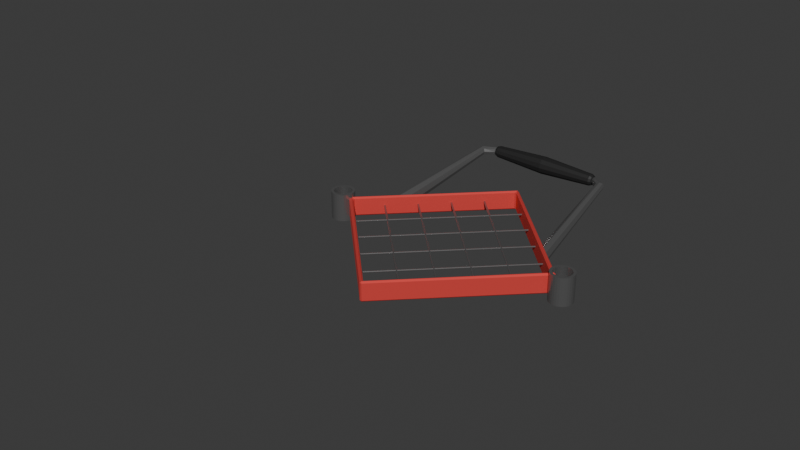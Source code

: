 # Source: potato_cutter_top.blend  (saved by Blender 4.1.24; exported with 4.5.12 LTS)
import bpy
from mathutils import Matrix  # noqa: F401  (used for matrix-valued properties, if any)

bpy.ops.wm.read_factory_settings(use_empty=True)
scene = bpy.context.scene
scene.name = 'Scene'

# ---- collections
col_collection = bpy.data.collections.new('Collection'); scene.collection.children.link(col_collection)

# ---- materials (node trees are filled in below, after node groups)
mat_metal = bpy.data.materials.new('metal')
mat_metal.use_transparent_shadow = False
mat_red_plastic = bpy.data.materials.new('red plastic')
mat_red_plastic.use_transparent_shadow = False
mat_black_plastic = bpy.data.materials.new('black plastic')
mat_black_plastic.use_transparent_shadow = False

# ---- material node trees
mat_metal.use_nodes = True; mat_metal.node_tree.nodes.clear()
_N = mat_metal.node_tree.nodes; _L = mat_metal.node_tree.links
n0 = _N.new('ShaderNodeBsdfPrincipled'); n0.name = 'Principled BSDF'; n0.location = (10, 300)
n0.inputs[0].default_value = (0.3023, 0.3023, 0.3023, 1.0)
n0.inputs[1].default_value = 0.7636
n0.inputs[2].default_value = 0.2364
n1 = _N.new('ShaderNodeOutputMaterial'); n1.name = 'Material Output'; n1.location = (300, 300)
_L.new(n0.outputs[0], n1.inputs[0])
n1.is_active_output = True
mat_red_plastic.use_nodes = True; mat_red_plastic.node_tree.nodes.clear()
_N = mat_red_plastic.node_tree.nodes; _L = mat_red_plastic.node_tree.links
n0 = _N.new('ShaderNodeBsdfPrincipled'); n0.name = 'Principled BSDF'; n0.location = (10, 300)
n0.inputs[0].default_value = (0.8003, 0.08083, 0.07067, 1.0)
n0.inputs[1].default_value = 0.5591
n0.inputs[2].default_value = 0.8364
n1 = _N.new('ShaderNodeOutputMaterial'); n1.name = 'Material Output'; n1.location = (300, 300)
_L.new(n0.outputs[0], n1.inputs[0])
n1.is_active_output = True
mat_black_plastic.use_nodes = True; mat_black_plastic.node_tree.nodes.clear()
_N = mat_black_plastic.node_tree.nodes; _L = mat_black_plastic.node_tree.links
n0 = _N.new('ShaderNodeBsdfPrincipled'); n0.name = 'Principled BSDF'; n0.location = (10, 300)
n0.inputs[0].default_value = (0.02562, 0.02562, 0.02562, 1.0)
n0.inputs[1].default_value = 0.3682
n0.inputs[2].default_value = 0.6091
n1 = _N.new('ShaderNodeOutputMaterial'); n1.name = 'Material Output'; n1.location = (300, 300)
_L.new(n0.outputs[0], n1.inputs[0])
n1.is_active_output = True

# ---- world
world_world = bpy.data.worlds.new('World'); scene.world = world_world
world_world.use_nodes = True; world_world.node_tree.nodes.clear()
_N = world_world.node_tree.nodes; _L = world_world.node_tree.links
n0 = _N.new('ShaderNodeOutputWorld'); n0.name = 'World Output'; n0.location = (300, 300)
n1 = _N.new('ShaderNodeBackground'); n1.name = 'Background'; n1.location = (10, 300)
n1.inputs[0].default_value = (0.05088, 0.05088, 0.05088, 1.0)
_L.new(n1.outputs[0], n0.inputs[0])
n0.is_active_output = True
world_world.color = (0.05088, 0.05088, 0.05088)
world_world.use_sun_shadow = False
world_world.sun_shadow_jitter_overblur = 0.0

# ---- meshes
me_cube_018 = bpy.data.meshes.new('Cube.018')
me_cube_018.from_pydata([(0.05755, 0.03162, -0.0001041), (0.06354, 0.02566, -0.00602), (0.0593, 0.02988, -0.004287), (0.06354, 0.02566, 0.00602), (0.05755, 0.03162, 0.0001041), (0.0593, 0.02988, 0.004287), (0.04373, 0.1223, 0.01278), (0.04367, 0.1195, 0.0156), (0.04369, 0.1203, 0.0136), (0.04367, 0.1195, 0.0157), (0.04373, 0.1223, 0.01852), (0.04369, 0.1203, 0.01769), (0.06352, 0.02568, -0.00602), (0.0694, 0.01982, -0.0001041), (0.06768, 0.02154, -0.004287), (0.0694, 0.01982, 0.0001041), (0.06352, 0.02568, 0.00602), (0.06768, 0.02154, 0.004287), (0.04378, 0.1252, 0.0156), (0.04373, 0.1224, 0.01278), (0.04376, 0.1244, 0.0136), (0.04373, 0.1224, 0.01852), (0.04378, 0.1252, 0.0157), (0.04376, 0.1244, 0.01769), (0.05254, 0.1153, 0.01259), (0.05049, 0.1141, 0.01358), (0.04964, 0.1136, 0.01596), (0.05254, 0.1153, 0.01945), (0.05049, 0.1141, 0.01847), (0.04964, 0.1136, 0.01608), (0.05262, 0.1154, 0.01259), (0.05466, 0.1167, 0.01358), (0.0555, 0.1172, 0.01596), (0.05262, 0.1154, 0.01945), (0.05466, 0.1167, 0.01847), (0.0555, 0.1172, 0.01608)], [], [(12, 14, 13, 15, 17, 16, 3, 5, 4, 0, 2, 1), (32, 35, 15, 13), (33, 27, 3, 16), (26, 29, 9, 7), (6, 8, 7, 9, 11, 10, 21, 23, 22, 18, 20, 19), (24, 1, 2, 25), (25, 2, 0, 26), (27, 10, 11, 28), (28, 11, 9, 29), (30, 19, 20, 31), (31, 20, 18, 32), (33, 16, 17, 34), (34, 17, 15, 35), (24, 30, 12, 1), (6, 19, 30, 24), (23, 34, 35, 22), (21, 33, 34, 23), (14, 31, 32, 13), (12, 30, 31, 14), (5, 28, 29, 4), (3, 27, 28, 5), (8, 25, 26, 7), (6, 24, 25, 8), (0, 4, 29, 26), (21, 10, 27, 33), (18, 22, 35, 32)])
_uv = me_cube_018.uv_layers.new(name='UVMap')
_uv.uv.foreach_set('vector', [0.375, 0.874, 0.411, 0.7863, 0.4978, 0.75, 0.5022, 0.75, 0.589, 0.7863, 0.625, 0.874, 0.625, 0.8737, 0.589, 0.963, 0.5022, 1.0, 0.4978, 1.0, 0.411, 0.963, 0.375, 0.8737, 0.49, 0.5237, 0.51, 0.5237, 0.5022, 0.75, 0.4978, 0.75, 0.7448, 0.5234, 0.7591, 0.5196, 0.7487, 0.75, 0.749, 0.75, 0.4924, 0.2284, 0.5076, 0.2284, 0.5022, 0.25, 0.4978, 0.25, 0.375, 0.3728, 0.411, 0.286, 0.4978, 0.25, 0.5022, 0.25, 0.589, 0.286, 0.625, 0.3728, 0.625, 0.3772, 0.589, 0.464, 0.5022, 0.5, 0.4978, 0.5, 0.411, 0.464, 0.375, 0.3772, 0.2409, 0.5196, 0.2513, 0.75, 0.125, 0.75, 0.128, 0.5225, 0.3829, 0.2288, 0.375, 0.0, 0.4978, 0.0, 0.4924, 0.2284, 0.7591, 0.5196, 0.7522, 0.5, 0.875, 0.5009, 0.872, 0.5225, 0.6171, 0.2288, 0.625, 0.2491, 0.5022, 0.25, 0.5076, 0.2284, 0.2552, 0.5234, 0.2522, 0.5, 0.375, 0.5002, 0.3741, 0.5156, 0.3741, 0.5156, 0.375, 0.5002, 0.4978, 0.5, 0.49, 0.5237, 0.7448, 0.5234, 0.749, 0.75, 0.625, 0.7262, 0.6259, 0.5156, 0.6259, 0.5156, 0.625, 0.7262, 0.5022, 0.75, 0.51, 0.5237, 0.2409, 0.5196, 0.2552, 0.5234, 0.251, 0.75, 0.2513, 0.75, 0.2478, 0.5, 0.2522, 0.5, 0.2552, 0.5234, 0.2409, 0.5196, 0.625, 0.5002, 0.6259, 0.5156, 0.51, 0.5237, 0.5022, 0.5, 0.7478, 0.5, 0.7448, 0.5234, 0.6259, 0.5156, 0.625, 0.5002, 0.375, 0.7262, 0.3741, 0.5156, 0.49, 0.5237, 0.4978, 0.75, 0.251, 0.75, 0.2552, 0.5234, 0.3741, 0.5156, 0.375, 0.7262, 0.625, 0.0, 0.6171, 0.2288, 0.5076, 0.2284, 0.5022, 0.0, 0.7487, 0.75, 0.7591, 0.5196, 0.872, 0.5225, 0.875, 0.75, 0.375, 0.2491, 0.3829, 0.2288, 0.4924, 0.2284, 0.4978, 0.25, 0.2478, 0.5, 0.2409, 0.5196, 0.128, 0.5225, 0.125, 0.5009, 0.4978, 0.0, 0.5022, 0.0, 0.5076, 0.2284, 0.4924, 0.2284, 0.7478, 0.5, 0.7522, 0.5, 0.7591, 0.5196, 0.7448, 0.5234, 0.4978, 0.5, 0.5022, 0.5, 0.51, 0.5237, 0.49, 0.5237])
me_cube_018.materials.append(mat_metal)
me_cube_018.update()
me_cube_004 = bpy.data.meshes.new('Cube.004')
me_cube_004.from_pydata([(-0.06085, -0.06085, -0.007573), (-0.06085, -0.06085, 0.007573), (-0.06085, 0.06085, -0.007573), (-0.06085, 0.06085, 0.007573), (0.06085, -0.06085, -0.007573), (0.06085, -0.06085, 0.007573), (0.06085, 0.06085, -0.007573), (0.06085, 0.06085, 0.007573), (-0.06363, 0.06363, -0.007573), (-0.06335, -0.06335, -0.007573), (-0.06335, -0.06335, 0.007573), (-0.06363, 0.06363, 0.007573), (0.0631, 0.0631, -0.007573), (0.0631, 0.0631, 0.007573), (0.06377, -0.06377, -0.007573), (0.06377, -0.06377, 0.007573)], [], [(9, 10, 11, 8), (8, 11, 13, 12), (12, 13, 15, 14), (14, 15, 10, 9), (5, 7, 6, 4), (1, 5, 4, 0), (2, 0, 9, 8), (1, 3, 11, 10), (6, 2, 8, 12), (3, 7, 13, 11), (4, 6, 12, 14), (7, 5, 15, 13), (0, 4, 14, 9), (5, 1, 10, 15), (7, 3, 2, 6), (3, 1, 0, 2)])
_uv = me_cube_004.uv_layers.new(name='UVMap')
_uv.uv.foreach_set('vector', [0.375, 0.0, 0.625, 0.0, 0.625, 0.25, 0.375, 0.25, 0.375, 0.25, 0.625, 0.25, 0.625, 0.5, 0.375, 0.5, 0.375, 0.5, 0.625, 0.5, 0.625, 0.75, 0.375, 0.75, 0.375, 0.75, 0.625, 0.75, 0.625, 1.0, 0.375, 1.0, 0.6485, 0.7265, 0.6485, 0.5235, 0.3515, 0.5235, 0.3515, 0.7265, 0.8515, 0.7265, 0.6485, 0.7265, 0.3515, 0.7265, 0.1485, 0.7265, 0.1485, 0.5235, 0.1485, 0.7265, 0.125, 0.75, 0.125, 0.5, 0.8515, 0.7265, 0.8515, 0.5235, 0.875, 0.5, 0.875, 0.75, 0.3515, 0.5235, 0.1485, 0.5235, 0.125, 0.5, 0.375, 0.5, 0.8515, 0.5235, 0.6485, 0.5235, 0.625, 0.5, 0.875, 0.5, 0.3515, 0.7265, 0.3515, 0.5235, 0.375, 0.5, 0.375, 0.75, 0.6485, 0.5235, 0.6485, 0.7265, 0.625, 0.75, 0.625, 0.5, 0.1485, 0.7265, 0.3515, 0.7265, 0.375, 0.75, 0.125, 0.75, 0.6485, 0.7265, 0.8515, 0.7265, 0.875, 0.75, 0.625, 0.75, 0.6485, 0.5235, 0.8515, 0.5235, 0.1485, 0.5235, 0.3515, 0.5235, 0.8515, 0.5235, 0.8515, 0.7265, 0.1485, 0.7265, 0.1485, 0.5235])
me_cube_004.materials.append(mat_red_plastic)
me_cube_004.update()
me_cylinder_017 = bpy.data.meshes.new('Cylinder.017')
me_cylinder_017.from_pydata([(3.28e-09, 0.006814, 1.296e-16), (0.003407, 0.005902, 1.296e-16), (0.005902, 0.003407, 1.296e-16), (0.006814, -2.265e-10, 1.296e-16), (0.005902, -0.003407, 1.296e-16), (0.003407, -0.005902, 1.296e-16), (3.28e-09, -0.006814, 1.296e-16), (-0.003407, -0.005902, 1.296e-16), (-0.005902, -0.003407, 1.296e-16), (-0.006814, -2.265e-10, 1.296e-16), (-0.005902, 0.003407, 1.296e-16), (-0.003407, 0.005902, 1.296e-16), (1.548e-08, 0.002415, 0.04366), (1.46e-08, 0.004545, 0.04128), (1.521e-08, 0.003817, 0.04296), (0.001208, 0.002092, 0.04366), (0.002272, 0.003936, 0.04128), (0.001908, 0.003305, 0.04296), (0.002092, 0.001208, 0.04366), (0.003936, 0.002272, 0.04128), (0.003305, 0.001908, 0.04296), (0.002415, 7.713e-09, 0.04366), (0.004545, 7.302e-09, 0.04128), (0.003817, 7.596e-09, 0.04296), (0.002092, -0.001208, 0.04366), (0.003936, -0.002272, 0.04128), (0.003305, -0.001908, 0.04296), (0.001208, -0.002092, 0.04366), (0.002272, -0.003936, 0.04128), (0.001908, -0.003305, 0.04296), (1.551e-08, -0.002415, 0.04366), (1.46e-08, -0.004545, 0.04128), (1.522e-08, -0.003816, 0.04296), (-0.001208, -0.002092, 0.04366), (-0.002272, -0.003936, 0.04128), (-0.001908, -0.003305, 0.04296), (-0.002092, -0.001208, 0.04366), (-0.003936, -0.002272, 0.04128), (-0.003305, -0.001908, 0.04296), (-0.002415, 7.713e-09, 0.04366), (-0.004545, 7.302e-09, 0.04128), (-0.003816, 7.596e-09, 0.04296), (-0.002092, 0.001208, 0.04366), (-0.003936, 0.002272, 0.04128), (-0.003305, 0.001908, 0.04296), (-0.001208, 0.002092, 0.04366), (-0.002272, 0.003936, 0.04128), (-0.001908, 0.003305, 0.04296)], [], [(11, 46, 13, 0), (2, 19, 22, 3), (3, 22, 25, 4), (4, 25, 28, 5), (5, 28, 31, 6), (6, 31, 34, 7), (7, 34, 37, 8), (8, 37, 40, 9), (9, 40, 43, 10), (10, 43, 46, 11), (0, 13, 16, 1), (1, 16, 19, 2), (16, 13, 14, 17), (17, 14, 12, 15), (19, 16, 17, 20), (20, 17, 15, 18), (22, 19, 20, 23), (23, 20, 18, 21), (25, 22, 23, 26), (26, 23, 21, 24), (28, 25, 26, 29), (29, 26, 24, 27), (31, 28, 29, 32), (32, 29, 27, 30), (34, 31, 32, 35), (35, 32, 30, 33), (37, 34, 35, 38), (38, 35, 33, 36), (40, 37, 38, 41), (41, 38, 36, 39), (43, 40, 41, 44), (44, 41, 39, 42), (46, 43, 44, 47), (47, 44, 42, 45), (13, 46, 47, 14), (14, 47, 45, 12), (15, 12, 45, 42, 39, 36, 33, 30, 27, 24, 21, 18)])
_uv = me_cylinder_017.uv_layers.new(name='UVMap')
_uv.uv.foreach_set('vector', [0.08333, 0.75, 0.08333, 0.9864, 7.451e-08, 0.9864, 7.451e-08, 0.75, 0.8333, 0.75, 0.8333, 0.9864, 0.75, 0.9864, 0.75, 0.75, 0.75, 0.75, 0.75, 0.9864, 0.6667, 0.9864, 0.6667, 0.75, 0.6667, 0.75, 0.6667, 0.9864, 0.5833, 0.9864, 0.5833, 0.75, 0.5833, 0.75, 0.5833, 0.9864, 0.5, 0.9864, 0.5, 0.75, 0.5, 0.75, 0.5, 0.9864, 0.4167, 0.9864, 0.4167, 0.75, 0.4167, 0.75, 0.4167, 0.9864, 0.3333, 0.9864, 0.3333, 0.75, 0.3333, 0.75, 0.3333, 0.9864, 0.25, 0.9864, 0.25, 0.75, 0.25, 0.75, 0.25, 0.9864, 0.1667, 0.9864, 0.1667, 0.75, 0.1667, 0.75, 0.1667, 0.9864, 0.08333, 0.9864, 0.08333, 0.75, 1.0, 0.75, 1.0, 0.9864, 0.9167, 0.9864, 0.9167, 0.75, 0.9167, 0.75, 0.9167, 0.9864, 0.8333, 0.9864, 0.8333, 0.75, 0.9167, 0.9864, 1.0, 0.9864, 0.9954, 1.0, 0.9213, 1.0, 0.3633, 0.4596, 0.2567, 0.4882, 0.25, 0.385, 0.3175, 0.3669, 0.8333, 0.9864, 0.9167, 0.9864, 0.912, 1.0, 0.838, 1.0, 0.453, 0.3749, 0.3749, 0.453, 0.3175, 0.3669, 0.3669, 0.3175, 0.75, 0.9864, 0.8333, 0.9864, 0.8287, 1.0, 0.7546, 1.0, 0.4882, 0.2567, 0.4596, 0.3633, 0.3669, 0.3175, 0.385, 0.25, 0.6667, 0.9864, 0.75, 0.9864, 0.7454, 1.0, 0.6713, 1.0, 0.4596, 0.1367, 0.4882, 0.2433, 0.385, 0.25, 0.3669, 0.1825, 0.5833, 0.9864, 0.6667, 0.9864, 0.662, 1.0, 0.588, 1.0, 0.3749, 0.04703, 0.453, 0.1251, 0.3669, 0.1825, 0.3175, 0.1331, 0.5, 0.9864, 0.5833, 0.9864, 0.5787, 1.0, 0.5046, 1.0, 0.2567, 0.01178, 0.3633, 0.04037, 0.3175, 0.1331, 0.25, 0.115, 0.4167, 0.9864, 0.5, 0.9864, 0.4954, 1.0, 0.4213, 1.0, 0.1367, 0.04037, 0.2433, 0.01178, 0.25, 0.115, 0.1825, 0.1331, 0.3333, 0.9864, 0.4167, 0.9864, 0.412, 1.0, 0.338, 1.0, 0.04703, 0.1251, 0.1251, 0.04703, 0.1825, 0.1331, 0.1331, 0.1825, 0.25, 0.9864, 0.3333, 0.9864, 0.3287, 1.0, 0.2546, 1.0, 0.01178, 0.2433, 0.04037, 0.1367, 0.1331, 0.1825, 0.115, 0.25, 0.1667, 0.9864, 0.25, 0.9864, 0.2454, 1.0, 0.1713, 1.0, 0.04037, 0.3633, 0.01178, 0.2567, 0.115, 0.25, 0.1331, 0.3175, 0.08333, 0.9864, 0.1667, 0.9864, 0.162, 1.0, 0.08795, 1.0, 0.1251, 0.453, 0.04703, 0.3749, 0.1331, 0.3175, 0.1825, 0.3669, 7.451e-08, 0.9864, 0.08333, 0.9864, 0.07871, 1.0, 0.004621, 1.0, 0.2433, 0.4882, 0.1367, 0.4596, 0.1825, 0.3669, 0.25, 0.385, 0.3175, 0.3669, 0.25, 0.385, 0.1825, 0.3669, 0.1331, 0.3175, 0.115, 0.25, 0.1331, 0.1825, 0.1825, 0.1331, 0.25, 0.115, 0.3175, 0.1331, 0.3669, 0.1825, 0.385, 0.25, 0.3669, 0.3175])
me_cylinder_017.materials.append(mat_black_plastic)
me_cylinder_017.update()
me_cylinder_010 = bpy.data.meshes.new('Cylinder.010')
me_cylinder_010.from_pydata([(0.0, 0.006848, -0.0106), (0.0, 0.006848, 0.0106), (0.001336, 0.006717, -0.0106), (0.001336, 0.006717, 0.0106), (0.002621, 0.006327, -0.0106), (0.002621, 0.006327, 0.0106), (0.003805, 0.005694, -0.0106), (0.003805, 0.005694, 0.0106), (0.004843, 0.004843, -0.0106), (0.004843, 0.004843, 0.0106), (0.005694, 0.003805, -0.0106), (0.005694, 0.003805, 0.0106), (0.006327, 0.002621, -0.0106), (0.006327, 0.002621, 0.0106), (0.006717, 0.001336, -0.0106), (0.006717, 0.001336, 0.0106), (0.006848, 0.0, -0.0106), (0.006848, 0.0, 0.0106), (0.006717, -0.001336, -0.0106), (0.006717, -0.001336, 0.0106), (0.006327, -0.002621, -0.0106), (0.006327, -0.002621, 0.0106), (0.005694, -0.003805, -0.0106), (0.005694, -0.003805, 0.0106), (0.004843, -0.004843, -0.0106), (0.004843, -0.004843, 0.0106), (0.003805, -0.005694, -0.0106), (0.003805, -0.005694, 0.0106), (0.002621, -0.006327, -0.0106), (0.002621, -0.006327, 0.0106), (0.001336, -0.006717, -0.0106), (0.001336, -0.006717, 0.0106), (0.0, -0.006848, -0.0106), (0.0, -0.006848, 0.0106), (-0.001336, -0.006717, -0.0106), (-0.001336, -0.006717, 0.0106), (-0.002621, -0.006327, -0.0106), (-0.002621, -0.006327, 0.0106), (-0.003805, -0.005694, -0.0106), (-0.003805, -0.005694, 0.0106), (-0.004843, -0.004843, -0.0106), (-0.004843, -0.004843, 0.0106), (-0.005694, -0.003805, -0.0106), (-0.005694, -0.003805, 0.0106), (-0.006327, -0.002621, -0.0106), (-0.006327, -0.002621, 0.0106), (-0.006717, -0.001336, -0.0106), (-0.006717, -0.001336, 0.0106), (-0.006848, 0.0, -0.0106), (-0.006848, 0.0, 0.0106), (-0.006717, 0.001336, -0.0106), (-0.006717, 0.001336, 0.0106), (-0.006327, 0.002621, -0.0106), (-0.006327, 0.002621, 0.0106), (-0.005694, 0.003805, -0.0106), (-0.005694, 0.003805, 0.0106), (-0.004843, 0.004843, -0.0106), (-0.004843, 0.004843, 0.0106), (-0.003805, 0.005694, -0.0106), (-0.003805, 0.005694, 0.0106), (-0.002621, 0.006327, -0.0106), (-0.002621, 0.006327, 0.0106), (-0.001336, 0.006717, -0.0106), (-0.001336, 0.006717, 0.0106), (0.0, 0.008867, -0.0106), (0.00173, 0.008697, -0.0106), (0.00173, 0.008697, 0.0106), (0.0, 0.008867, 0.0106), (0.003393, 0.008192, -0.0106), (0.003393, 0.008192, 0.0106), (0.004926, 0.007373, -0.0106), (0.004926, 0.007373, 0.0106), (0.00627, 0.00627, -0.0106), (0.00627, 0.00627, 0.0106), (0.007373, 0.004926, -0.0106), (0.007373, 0.004926, 0.0106), (0.008192, 0.003393, -0.0106), (0.008192, 0.003393, 0.0106), (0.008697, 0.00173, -0.0106), (0.008697, 0.00173, 0.0106), (0.008867, 0.0, -0.0106), (0.008867, 0.0, 0.0106), (0.008697, -0.00173, -0.0106), (0.008697, -0.00173, 0.0106), (0.008192, -0.003393, -0.0106), (0.008192, -0.003393, 0.0106), (0.007373, -0.004926, -0.0106), (0.007373, -0.004926, 0.0106), (0.00627, -0.00627, -0.0106), (0.00627, -0.00627, 0.0106), (0.004926, -0.007373, -0.0106), (0.004926, -0.007373, 0.0106), (0.003393, -0.008192, -0.0106), (0.003393, -0.008192, 0.0106), (0.00173, -0.008697, -0.0106), (0.00173, -0.008697, 0.0106), (0.0, -0.008867, -0.0106), (0.0, -0.008867, 0.0106), (-0.00173, -0.008697, -0.0106), (-0.00173, -0.008697, 0.0106), (-0.003393, -0.008192, -0.0106), (-0.003393, -0.008192, 0.0106), (-0.004926, -0.007373, -0.0106), (-0.004926, -0.007373, 0.0106), (-0.00627, -0.00627, -0.0106), (-0.00627, -0.00627, 0.0106), (-0.007373, -0.004926, -0.0106), (-0.007373, -0.004926, 0.0106), (-0.008192, -0.003393, -0.0106), (-0.008192, -0.003393, 0.0106), (-0.008697, -0.00173, -0.0106), (-0.008697, -0.00173, 0.0106), (-0.008867, 0.0, -0.0106), (-0.008867, 0.0, 0.0106), (-0.008697, 0.00173, -0.0106), (-0.008697, 0.00173, 0.0106), (-0.008192, 0.003393, -0.0106), (-0.008192, 0.003393, 0.0106), (-0.007373, 0.004926, -0.0106), (-0.007373, 0.004926, 0.0106), (-0.00627, 0.00627, -0.0106), (-0.00627, 0.00627, 0.0106), (-0.004926, 0.007373, -0.0106), (-0.004926, 0.007373, 0.0106), (-0.003393, 0.008192, -0.0106), (-0.003393, 0.008192, 0.0106), (-0.00173, 0.008697, -0.0106), (-0.00173, 0.008697, 0.0106)], [], [(64, 67, 66, 65), (65, 66, 69, 68), (68, 69, 71, 70), (70, 71, 73, 72), (72, 73, 75, 74), (74, 75, 77, 76), (76, 77, 79, 78), (78, 79, 81, 80), (80, 81, 83, 82), (82, 83, 85, 84), (84, 85, 87, 86), (86, 87, 89, 88), (88, 89, 91, 90), (90, 91, 93, 92), (92, 93, 95, 94), (94, 95, 97, 96), (96, 97, 99, 98), (98, 99, 101, 100), (100, 101, 103, 102), (102, 103, 105, 104), (104, 105, 107, 106), (106, 107, 109, 108), (108, 109, 111, 110), (110, 111, 113, 112), (112, 113, 115, 114), (114, 115, 117, 116), (116, 117, 119, 118), (118, 119, 121, 120), (120, 121, 123, 122), (122, 123, 125, 124), (63, 61, 60, 62), (124, 125, 127, 126), (126, 127, 67, 64), (1, 63, 62, 0), (2, 0, 64, 65), (1, 3, 66, 67), (4, 2, 65, 68), (3, 5, 69, 66), (6, 4, 68, 70), (5, 7, 71, 69), (8, 6, 70, 72), (7, 9, 73, 71), (10, 8, 72, 74), (9, 11, 75, 73), (12, 10, 74, 76), (11, 13, 77, 75), (14, 12, 76, 78), (13, 15, 79, 77), (16, 14, 78, 80), (15, 17, 81, 79), (18, 16, 80, 82), (17, 19, 83, 81), (20, 18, 82, 84), (19, 21, 85, 83), (22, 20, 84, 86), (21, 23, 87, 85), (24, 22, 86, 88), (23, 25, 89, 87), (26, 24, 88, 90), (25, 27, 91, 89), (28, 26, 90, 92), (27, 29, 93, 91), (30, 28, 92, 94), (29, 31, 95, 93), (32, 30, 94, 96), (31, 33, 97, 95), (34, 32, 96, 98), (33, 35, 99, 97), (36, 34, 98, 100), (35, 37, 101, 99), (38, 36, 100, 102), (37, 39, 103, 101), (40, 38, 102, 104), (39, 41, 105, 103), (42, 40, 104, 106), (41, 43, 107, 105), (44, 42, 106, 108), (43, 45, 109, 107), (46, 44, 108, 110), (45, 47, 111, 109), (48, 46, 110, 112), (47, 49, 113, 111), (50, 48, 112, 114), (49, 51, 115, 113), (52, 50, 114, 116), (51, 53, 117, 115), (54, 52, 116, 118), (53, 55, 119, 117), (56, 54, 118, 120), (55, 57, 121, 119), (58, 56, 120, 122), (57, 59, 123, 121), (60, 58, 122, 124), (59, 61, 125, 123), (62, 60, 124, 126), (61, 63, 127, 125), (0, 62, 126, 64), (63, 1, 67, 127), (61, 59, 58, 60), (59, 57, 56, 58), (57, 55, 54, 56), (55, 53, 52, 54), (53, 51, 50, 52), (51, 49, 48, 50), (49, 47, 46, 48), (47, 45, 44, 46), (45, 43, 42, 44), (43, 41, 40, 42), (41, 39, 38, 40), (39, 37, 36, 38), (37, 35, 34, 36), (35, 33, 32, 34), (33, 31, 30, 32), (31, 29, 28, 30), (29, 27, 26, 28), (27, 25, 24, 26), (25, 23, 22, 24), (23, 21, 20, 22), (21, 19, 18, 20), (19, 17, 16, 18), (17, 15, 14, 16), (15, 13, 12, 14), (13, 11, 10, 12), (11, 9, 8, 10), (9, 7, 6, 8), (7, 5, 4, 6), (5, 3, 2, 4), (3, 1, 0, 2)])
_uv = me_cylinder_010.uv_layers.new(name='UVMap')
_uv.uv.foreach_set('vector', [1.0, 0.5, 1.0, 1.0, 0.9688, 1.0, 0.9688, 0.5, 0.9688, 0.5, 0.9688, 1.0, 0.9375, 1.0, 0.9375, 0.5, 0.9375, 0.5, 0.9375, 1.0, 0.9062, 1.0, 0.9062, 0.5, 0.9062, 0.5, 0.9062, 1.0, 0.875, 1.0, 0.875, 0.5, 0.875, 0.5, 0.875, 1.0, 0.8438, 1.0, 0.8438, 0.5, 0.8438, 0.5, 0.8438, 1.0, 0.8125, 1.0, 0.8125, 0.5, 0.8125, 0.5, 0.8125, 1.0, 0.7812, 1.0, 0.7812, 0.5, 0.7812, 0.5, 0.7812, 1.0, 0.75, 1.0, 0.75, 0.5, 0.75, 0.5, 0.75, 1.0, 0.7188, 1.0, 0.7188, 0.5, 0.7188, 0.5, 0.7188, 1.0, 0.6875, 1.0, 0.6875, 0.5, 0.6875, 0.5, 0.6875, 1.0, 0.6562, 1.0, 0.6562, 0.5, 0.6562, 0.5, 0.6562, 1.0, 0.625, 1.0, 0.625, 0.5, 0.625, 0.5, 0.625, 1.0, 0.5938, 1.0, 0.5938, 0.5, 0.5938, 0.5, 0.5938, 1.0, 0.5625, 1.0, 0.5625, 0.5, 0.5625, 0.5, 0.5625, 1.0, 0.5312, 1.0, 0.5312, 0.5, 0.5312, 0.5, 0.5312, 1.0, 0.5, 1.0, 0.5, 0.5, 0.5, 0.5, 0.5, 1.0, 0.4688, 1.0, 0.4688, 0.5, 0.4688, 0.5, 0.4688, 1.0, 0.4375, 1.0, 0.4375, 0.5, 0.4375, 0.5, 0.4375, 1.0, 0.4062, 1.0, 0.4062, 0.5, 0.4062, 0.5, 0.4062, 1.0, 0.375, 1.0, 0.375, 0.5, 0.375, 0.5, 0.375, 1.0, 0.3438, 1.0, 0.3438, 0.5, 0.3438, 0.5, 0.3438, 1.0, 0.3125, 1.0, 0.3125, 0.5, 0.3125, 0.5, 0.3125, 1.0, 0.2812, 1.0, 0.2812, 0.5, 0.2812, 0.5, 0.2812, 1.0, 0.25, 1.0, 0.25, 0.5, 0.25, 0.5, 0.25, 1.0, 0.2188, 1.0, 0.2188, 0.5, 0.2188, 0.5, 0.2188, 1.0, 0.1875, 1.0, 0.1875, 0.5, 0.1875, 0.5, 0.1875, 1.0, 0.1562, 1.0, 0.1562, 0.5, 0.1562, 0.5, 0.1562, 1.0, 0.125, 1.0, 0.125, 0.5, 0.125, 0.5, 0.125, 1.0, 0.09375, 1.0, 0.09375, 0.5, 0.09375, 0.5, 0.09375, 1.0, 0.0625, 1.0, 0.0625, 0.5, 0.2138, 0.4318, 0.1791, 0.4213, 0.6791, 0.4213, 0.7138, 0.4318, 0.0625, 0.5, 0.0625, 1.0, 0.03125, 1.0, 0.03125, 0.5, 0.03125, 0.5, 0.03125, 1.0, 0.0, 1.0, 0.0, 0.5, 0.25, 0.4354, 0.2138, 0.4318, 0.7138, 0.4318, 0.75, 0.4354, 0.7862, 0.4318, 0.75, 0.4354, 0.75, 0.49, 0.7968, 0.4854, 0.25, 0.4354, 0.2862, 0.4318, 0.2968, 0.4854, 0.25, 0.49, 0.8209, 0.4213, 0.7862, 0.4318, 0.7968, 0.4854, 0.8418, 0.4717, 0.2862, 0.4318, 0.3209, 0.4213, 0.3418, 0.4717, 0.2968, 0.4854, 0.853, 0.4041, 0.8209, 0.4213, 0.8418, 0.4717, 0.8833, 0.4496, 0.3209, 0.4213, 0.353, 0.4041, 0.3833, 0.4496, 0.3418, 0.4717, 0.8811, 0.3811, 0.853, 0.4041, 0.8833, 0.4496, 0.9197, 0.4197, 0.353, 0.4041, 0.3811, 0.3811, 0.4197, 0.4197, 0.3833, 0.4496, 0.9041, 0.353, 0.8811, 0.3811, 0.9197, 0.4197, 0.9496, 0.3833, 0.3811, 0.3811, 0.4041, 0.353, 0.4496, 0.3833, 0.4197, 0.4197, 0.9212, 0.3209, 0.9041, 0.353, 0.9496, 0.3833, 0.9717, 0.3418, 0.4041, 0.353, 0.4213, 0.3209, 0.4717, 0.3418, 0.4496, 0.3833, 0.9318, 0.2862, 0.9212, 0.3209, 0.9717, 0.3418, 0.9854, 0.2968, 0.4213, 0.3209, 0.4318, 0.2862, 0.4854, 0.2968, 0.4717, 0.3418, 0.9354, 0.25, 0.9318, 0.2862, 0.9854, 0.2968, 0.99, 0.25, 0.4318, 0.2862, 0.4354, 0.25, 0.49, 0.25, 0.4854, 0.2968, 0.9318, 0.2138, 0.9354, 0.25, 0.99, 0.25, 0.9854, 0.2032, 0.4354, 0.25, 0.4318, 0.2138, 0.4854, 0.2032, 0.49, 0.25, 0.9213, 0.1791, 0.9318, 0.2138, 0.9854, 0.2032, 0.9717, 0.1582, 0.4318, 0.2138, 0.4213, 0.1791, 0.4717, 0.1582, 0.4854, 0.2032, 0.9041, 0.147, 0.9213, 0.1791, 0.9717, 0.1582, 0.9496, 0.1167, 0.4213, 0.1791, 0.4041, 0.147, 0.4496, 0.1167, 0.4717, 0.1582, 0.8811, 0.1189, 0.9041, 0.147, 0.9496, 0.1167, 0.9197, 0.08029, 0.4041, 0.147, 0.3811, 0.1189, 0.4197, 0.08029, 0.4496, 0.1167, 0.853, 0.09588, 0.8811, 0.1189, 0.9197, 0.08029, 0.8833, 0.05045, 0.3811, 0.1189, 0.353, 0.09588, 0.3833, 0.05045, 0.4197, 0.08029, 0.8209, 0.07875, 0.853, 0.09588, 0.8833, 0.05045, 0.8418, 0.02827, 0.353, 0.09588, 0.3209, 0.07875, 0.3418, 0.02827, 0.3833, 0.05045, 0.7862, 0.0682, 0.8209, 0.07875, 0.8418, 0.02827, 0.7968, 0.01461, 0.3209, 0.07875, 0.2862, 0.0682, 0.2968, 0.01461, 0.3418, 0.02827, 0.75, 0.06464, 0.7862, 0.0682, 0.7968, 0.01461, 0.75, 0.01, 0.2862, 0.0682, 0.25, 0.06464, 0.25, 0.01, 0.2968, 0.01461, 0.7138, 0.0682, 0.75, 0.06464, 0.75, 0.01, 0.7032, 0.01461, 0.25, 0.06464, 0.2138, 0.0682, 0.2032, 0.01461, 0.25, 0.01, 0.6791, 0.07875, 0.7138, 0.0682, 0.7032, 0.01461, 0.6582, 0.02827, 0.2138, 0.0682, 0.1791, 0.07875, 0.1582, 0.02827, 0.2032, 0.01461, 0.647, 0.09588, 0.6791, 0.07875, 0.6582, 0.02827, 0.6167, 0.05045, 0.1791, 0.07875, 0.147, 0.09588, 0.1167, 0.05045, 0.1582, 0.02827, 0.6189, 0.1189, 0.647, 0.09588, 0.6167, 0.05045, 0.5803, 0.08029, 0.147, 0.09588, 0.1189, 0.1189, 0.08029, 0.08029, 0.1167, 0.05045, 0.5959, 0.147, 0.6189, 0.1189, 0.5803, 0.08029, 0.5504, 0.1167, 0.1189, 0.1189, 0.09588, 0.147, 0.05045, 0.1167, 0.08029, 0.08029, 0.5787, 0.1791, 0.5959, 0.147, 0.5504, 0.1167, 0.5283, 0.1582, 0.09588, 0.147, 0.07875, 0.1791, 0.02827, 0.1582, 0.05045, 0.1167, 0.5682, 0.2138, 0.5787, 0.1791, 0.5283, 0.1582, 0.5146, 0.2032, 0.07875, 0.1791, 0.0682, 0.2138, 0.01461, 0.2032, 0.02827, 0.1582, 0.5646, 0.25, 0.5682, 0.2138, 0.5146, 0.2032, 0.51, 0.25, 0.0682, 0.2138, 0.06464, 0.25, 0.01, 0.25, 0.01461, 0.2032, 0.5682, 0.2862, 0.5646, 0.25, 0.51, 0.25, 0.5146, 0.2968, 0.06464, 0.25, 0.0682, 0.2862, 0.01461, 0.2968, 0.01, 0.25, 0.5787, 0.3209, 0.5682, 0.2862, 0.5146, 0.2968, 0.5283, 0.3418, 0.0682, 0.2862, 0.07875, 0.3209, 0.02827, 0.3418, 0.01461, 0.2968, 0.5959, 0.353, 0.5787, 0.3209, 0.5283, 0.3418, 0.5504, 0.3833, 0.07875, 0.3209, 0.09588, 0.353, 0.05045, 0.3833, 0.02827, 0.3418, 0.6189, 0.3811, 0.5959, 0.353, 0.5504, 0.3833, 0.5803, 0.4197, 0.09588, 0.353, 0.1189, 0.3811, 0.08029, 0.4197, 0.05045, 0.3833, 0.647, 0.4041, 0.6189, 0.3811, 0.5803, 0.4197, 0.6167, 0.4496, 0.1189, 0.3811, 0.147, 0.4041, 0.1167, 0.4496, 0.08029, 0.4197, 0.6791, 0.4213, 0.647, 0.4041, 0.6167, 0.4496, 0.6582, 0.4717, 0.147, 0.4041, 0.1791, 0.4213, 0.1582, 0.4717, 0.1167, 0.4496, 0.7138, 0.4318, 0.6791, 0.4213, 0.6582, 0.4717, 0.7032, 0.4854, 0.1791, 0.4213, 0.2138, 0.4318, 0.2032, 0.4854, 0.1582, 0.4717, 0.75, 0.4354, 0.7138, 0.4318, 0.7032, 0.4854, 0.75, 0.49, 0.2138, 0.4318, 0.25, 0.4354, 0.25, 0.49, 0.2032, 0.4854, 0.1791, 0.4213, 0.147, 0.4041, 0.647, 0.4041, 0.6791, 0.4213, 0.147, 0.4041, 0.1189, 0.3811, 0.6189, 0.3811, 0.647, 0.4041, 0.1189, 0.3811, 0.09588, 0.353, 0.5959, 0.353, 0.6189, 0.3811, 0.09588, 0.353, 0.07875, 0.3209, 0.5787, 0.3209, 0.5959, 0.353, 0.07875, 0.3209, 0.0682, 0.2862, 0.5682, 0.2862, 0.5787, 0.3209, 0.0682, 0.2862, 0.06464, 0.25, 0.5646, 0.25, 0.5682, 0.2862, 0.06464, 0.25, 0.0682, 0.2138, 0.5682, 0.2138, 0.5646, 0.25, 0.0682, 0.2138, 0.07875, 0.1791, 0.5787, 0.1791, 0.5682, 0.2138, 0.07875, 0.1791, 0.09588, 0.147, 0.5959, 0.147, 0.5787, 0.1791, 0.09588, 0.147, 0.1189, 0.1189, 0.6189, 0.1189, 0.5959, 0.147, 0.1189, 0.1189, 0.147, 0.09588, 0.647, 0.09588, 0.6189, 0.1189, 0.147, 0.09588, 0.1791, 0.07875, 0.6791, 0.07875, 0.647, 0.09588, 0.1791, 0.07875, 0.2138, 0.0682, 0.7138, 0.0682, 0.6791, 0.07875, 0.2138, 0.0682, 0.25, 0.06464, 0.75, 0.06464, 0.7138, 0.0682, 0.25, 0.06464, 0.2862, 0.0682, 0.7862, 0.0682, 0.75, 0.06464, 0.2862, 0.0682, 0.3209, 0.07875, 0.8209, 0.07875, 0.7862, 0.0682, 0.3209, 0.07875, 0.353, 0.09588, 0.853, 0.09588, 0.8209, 0.07875, 0.353, 0.09588, 0.3811, 0.1189, 0.8811, 0.1189, 0.853, 0.09588, 0.3811, 0.1189, 0.4041, 0.147, 0.9041, 0.147, 0.8811, 0.1189, 0.4041, 0.147, 0.4213, 0.1791, 0.9213, 0.1791, 0.9041, 0.147, 0.4213, 0.1791, 0.4318, 0.2138, 0.9318, 0.2138, 0.9213, 0.1791, 0.4318, 0.2138, 0.4354, 0.25, 0.9354, 0.25, 0.9318, 0.2138, 0.4354, 0.25, 0.4318, 0.2862, 0.9318, 0.2862, 0.9354, 0.25, 0.4318, 0.2862, 0.4213, 0.3209, 0.9212, 0.3209, 0.9318, 0.2862, 0.4213, 0.3209, 0.4041, 0.353, 0.9041, 0.353, 0.9212, 0.3209, 0.4041, 0.353, 0.3811, 0.3811, 0.8811, 0.3811, 0.9041, 0.353, 0.3811, 0.3811, 0.353, 0.4041, 0.853, 0.4041, 0.8811, 0.3811, 0.353, 0.4041, 0.3209, 0.4213, 0.8209, 0.4213, 0.853, 0.4041, 0.3209, 0.4213, 0.2862, 0.4318, 0.7862, 0.4318, 0.8209, 0.4213, 0.2862, 0.4318, 0.25, 0.4354, 0.75, 0.4354, 0.7862, 0.4318])
me_cylinder_010.materials.append(mat_metal)
me_cylinder_010.update()
me_cylinder_007 = bpy.data.meshes.new('Cylinder.007')
me_cylinder_007.from_pydata([(0.0, 0.006848, -0.0106), (0.0, 0.006848, 0.0106), (0.001336, 0.006717, -0.0106), (0.001336, 0.006717, 0.0106), (0.002621, 0.006327, -0.0106), (0.002621, 0.006327, 0.0106), (0.003805, 0.005694, -0.0106), (0.003805, 0.005694, 0.0106), (0.004843, 0.004843, -0.0106), (0.004843, 0.004843, 0.0106), (0.005694, 0.003805, -0.0106), (0.005694, 0.003805, 0.0106), (0.006327, 0.002621, -0.0106), (0.006327, 0.002621, 0.0106), (0.006717, 0.001336, -0.0106), (0.006717, 0.001336, 0.0106), (0.006848, 0.0, -0.0106), (0.006848, 0.0, 0.0106), (0.006717, -0.001336, -0.0106), (0.006717, -0.001336, 0.0106), (0.006327, -0.002621, -0.0106), (0.006327, -0.002621, 0.0106), (0.005694, -0.003805, -0.0106), (0.005694, -0.003805, 0.0106), (0.004843, -0.004843, -0.0106), (0.004843, -0.004843, 0.0106), (0.003805, -0.005694, -0.0106), (0.003805, -0.005694, 0.0106), (0.002621, -0.006327, -0.0106), (0.002621, -0.006327, 0.0106), (0.001336, -0.006717, -0.0106), (0.001336, -0.006717, 0.0106), (0.0, -0.006848, -0.0106), (0.0, -0.006848, 0.0106), (-0.001336, -0.006717, -0.0106), (-0.001336, -0.006717, 0.0106), (-0.002621, -0.006327, -0.0106), (-0.002621, -0.006327, 0.0106), (-0.003805, -0.005694, -0.0106), (-0.003805, -0.005694, 0.0106), (-0.004843, -0.004843, -0.0106), (-0.004843, -0.004843, 0.0106), (-0.005694, -0.003805, -0.0106), (-0.005694, -0.003805, 0.0106), (-0.006327, -0.002621, -0.0106), (-0.006327, -0.002621, 0.0106), (-0.006717, -0.001336, -0.0106), (-0.006717, -0.001336, 0.0106), (-0.006848, 0.0, -0.0106), (-0.006848, 0.0, 0.0106), (-0.006717, 0.001336, -0.0106), (-0.006717, 0.001336, 0.0106), (-0.006327, 0.002621, -0.0106), (-0.006327, 0.002621, 0.0106), (-0.005694, 0.003805, -0.0106), (-0.005694, 0.003805, 0.0106), (-0.004843, 0.004843, -0.0106), (-0.004843, 0.004843, 0.0106), (-0.003805, 0.005694, -0.0106), (-0.003805, 0.005694, 0.0106), (-0.002621, 0.006327, -0.0106), (-0.002621, 0.006327, 0.0106), (-0.001336, 0.006717, -0.0106), (-0.001336, 0.006717, 0.0106), (0.0, 0.008867, -0.0106), (0.00173, 0.008697, -0.0106), (0.00173, 0.008697, 0.0106), (0.0, 0.008867, 0.0106), (0.003393, 0.008192, -0.0106), (0.003393, 0.008192, 0.0106), (0.004926, 0.007373, -0.0106), (0.004926, 0.007373, 0.0106), (0.00627, 0.00627, -0.0106), (0.00627, 0.00627, 0.0106), (0.007373, 0.004926, -0.0106), (0.007373, 0.004926, 0.0106), (0.008192, 0.003393, -0.0106), (0.008192, 0.003393, 0.0106), (0.008697, 0.00173, -0.0106), (0.008697, 0.00173, 0.0106), (0.008867, 0.0, -0.0106), (0.008867, 0.0, 0.0106), (0.008697, -0.00173, -0.0106), (0.008697, -0.00173, 0.0106), (0.008192, -0.003393, -0.0106), (0.008192, -0.003393, 0.0106), (0.007373, -0.004926, -0.0106), (0.007373, -0.004926, 0.0106), (0.00627, -0.00627, -0.0106), (0.00627, -0.00627, 0.0106), (0.004926, -0.007373, -0.0106), (0.004926, -0.007373, 0.0106), (0.003393, -0.008192, -0.0106), (0.003393, -0.008192, 0.0106), (0.00173, -0.008697, -0.0106), (0.00173, -0.008697, 0.0106), (0.0, -0.008867, -0.0106), (0.0, -0.008867, 0.0106), (-0.00173, -0.008697, -0.0106), (-0.00173, -0.008697, 0.0106), (-0.003393, -0.008192, -0.0106), (-0.003393, -0.008192, 0.0106), (-0.004926, -0.007373, -0.0106), (-0.004926, -0.007373, 0.0106), (-0.00627, -0.00627, -0.0106), (-0.00627, -0.00627, 0.0106), (-0.007373, -0.004926, -0.0106), (-0.007373, -0.004926, 0.0106), (-0.008192, -0.003393, -0.0106), (-0.008192, -0.003393, 0.0106), (-0.008697, -0.00173, -0.0106), (-0.008697, -0.00173, 0.0106), (-0.008867, 0.0, -0.0106), (-0.008867, 0.0, 0.0106), (-0.008697, 0.00173, -0.0106), (-0.008697, 0.00173, 0.0106), (-0.008192, 0.003393, -0.0106), (-0.008192, 0.003393, 0.0106), (-0.007373, 0.004926, -0.0106), (-0.007373, 0.004926, 0.0106), (-0.00627, 0.00627, -0.0106), (-0.00627, 0.00627, 0.0106), (-0.004926, 0.007373, -0.0106), (-0.004926, 0.007373, 0.0106), (-0.003393, 0.008192, -0.0106), (-0.003393, 0.008192, 0.0106), (-0.00173, 0.008697, -0.0106), (-0.00173, 0.008697, 0.0106)], [], [(64, 67, 66, 65), (65, 66, 69, 68), (68, 69, 71, 70), (70, 71, 73, 72), (72, 73, 75, 74), (74, 75, 77, 76), (76, 77, 79, 78), (78, 79, 81, 80), (80, 81, 83, 82), (82, 83, 85, 84), (84, 85, 87, 86), (86, 87, 89, 88), (88, 89, 91, 90), (90, 91, 93, 92), (92, 93, 95, 94), (94, 95, 97, 96), (96, 97, 99, 98), (98, 99, 101, 100), (100, 101, 103, 102), (102, 103, 105, 104), (104, 105, 107, 106), (106, 107, 109, 108), (108, 109, 111, 110), (110, 111, 113, 112), (112, 113, 115, 114), (114, 115, 117, 116), (116, 117, 119, 118), (118, 119, 121, 120), (120, 121, 123, 122), (122, 123, 125, 124), (63, 61, 60, 62), (124, 125, 127, 126), (126, 127, 67, 64), (1, 63, 62, 0), (2, 0, 64, 65), (1, 3, 66, 67), (4, 2, 65, 68), (3, 5, 69, 66), (6, 4, 68, 70), (5, 7, 71, 69), (8, 6, 70, 72), (7, 9, 73, 71), (10, 8, 72, 74), (9, 11, 75, 73), (12, 10, 74, 76), (11, 13, 77, 75), (14, 12, 76, 78), (13, 15, 79, 77), (16, 14, 78, 80), (15, 17, 81, 79), (18, 16, 80, 82), (17, 19, 83, 81), (20, 18, 82, 84), (19, 21, 85, 83), (22, 20, 84, 86), (21, 23, 87, 85), (24, 22, 86, 88), (23, 25, 89, 87), (26, 24, 88, 90), (25, 27, 91, 89), (28, 26, 90, 92), (27, 29, 93, 91), (30, 28, 92, 94), (29, 31, 95, 93), (32, 30, 94, 96), (31, 33, 97, 95), (34, 32, 96, 98), (33, 35, 99, 97), (36, 34, 98, 100), (35, 37, 101, 99), (38, 36, 100, 102), (37, 39, 103, 101), (40, 38, 102, 104), (39, 41, 105, 103), (42, 40, 104, 106), (41, 43, 107, 105), (44, 42, 106, 108), (43, 45, 109, 107), (46, 44, 108, 110), (45, 47, 111, 109), (48, 46, 110, 112), (47, 49, 113, 111), (50, 48, 112, 114), (49, 51, 115, 113), (52, 50, 114, 116), (51, 53, 117, 115), (54, 52, 116, 118), (53, 55, 119, 117), (56, 54, 118, 120), (55, 57, 121, 119), (58, 56, 120, 122), (57, 59, 123, 121), (60, 58, 122, 124), (59, 61, 125, 123), (62, 60, 124, 126), (61, 63, 127, 125), (0, 62, 126, 64), (63, 1, 67, 127), (61, 59, 58, 60), (59, 57, 56, 58), (57, 55, 54, 56), (55, 53, 52, 54), (53, 51, 50, 52), (51, 49, 48, 50), (49, 47, 46, 48), (47, 45, 44, 46), (45, 43, 42, 44), (43, 41, 40, 42), (41, 39, 38, 40), (39, 37, 36, 38), (37, 35, 34, 36), (35, 33, 32, 34), (33, 31, 30, 32), (31, 29, 28, 30), (29, 27, 26, 28), (27, 25, 24, 26), (25, 23, 22, 24), (23, 21, 20, 22), (21, 19, 18, 20), (19, 17, 16, 18), (17, 15, 14, 16), (15, 13, 12, 14), (13, 11, 10, 12), (11, 9, 8, 10), (9, 7, 6, 8), (7, 5, 4, 6), (5, 3, 2, 4), (3, 1, 0, 2)])
_uv = me_cylinder_007.uv_layers.new(name='UVMap')
_uv.uv.foreach_set('vector', [1.0, 0.5, 1.0, 1.0, 0.9688, 1.0, 0.9688, 0.5, 0.9688, 0.5, 0.9688, 1.0, 0.9375, 1.0, 0.9375, 0.5, 0.9375, 0.5, 0.9375, 1.0, 0.9062, 1.0, 0.9062, 0.5, 0.9062, 0.5, 0.9062, 1.0, 0.875, 1.0, 0.875, 0.5, 0.875, 0.5, 0.875, 1.0, 0.8438, 1.0, 0.8438, 0.5, 0.8438, 0.5, 0.8438, 1.0, 0.8125, 1.0, 0.8125, 0.5, 0.8125, 0.5, 0.8125, 1.0, 0.7812, 1.0, 0.7812, 0.5, 0.7812, 0.5, 0.7812, 1.0, 0.75, 1.0, 0.75, 0.5, 0.75, 0.5, 0.75, 1.0, 0.7188, 1.0, 0.7188, 0.5, 0.7188, 0.5, 0.7188, 1.0, 0.6875, 1.0, 0.6875, 0.5, 0.6875, 0.5, 0.6875, 1.0, 0.6562, 1.0, 0.6562, 0.5, 0.6562, 0.5, 0.6562, 1.0, 0.625, 1.0, 0.625, 0.5, 0.625, 0.5, 0.625, 1.0, 0.5938, 1.0, 0.5938, 0.5, 0.5938, 0.5, 0.5938, 1.0, 0.5625, 1.0, 0.5625, 0.5, 0.5625, 0.5, 0.5625, 1.0, 0.5312, 1.0, 0.5312, 0.5, 0.5312, 0.5, 0.5312, 1.0, 0.5, 1.0, 0.5, 0.5, 0.5, 0.5, 0.5, 1.0, 0.4688, 1.0, 0.4688, 0.5, 0.4688, 0.5, 0.4688, 1.0, 0.4375, 1.0, 0.4375, 0.5, 0.4375, 0.5, 0.4375, 1.0, 0.4062, 1.0, 0.4062, 0.5, 0.4062, 0.5, 0.4062, 1.0, 0.375, 1.0, 0.375, 0.5, 0.375, 0.5, 0.375, 1.0, 0.3438, 1.0, 0.3438, 0.5, 0.3438, 0.5, 0.3438, 1.0, 0.3125, 1.0, 0.3125, 0.5, 0.3125, 0.5, 0.3125, 1.0, 0.2812, 1.0, 0.2812, 0.5, 0.2812, 0.5, 0.2812, 1.0, 0.25, 1.0, 0.25, 0.5, 0.25, 0.5, 0.25, 1.0, 0.2188, 1.0, 0.2188, 0.5, 0.2188, 0.5, 0.2188, 1.0, 0.1875, 1.0, 0.1875, 0.5, 0.1875, 0.5, 0.1875, 1.0, 0.1562, 1.0, 0.1562, 0.5, 0.1562, 0.5, 0.1562, 1.0, 0.125, 1.0, 0.125, 0.5, 0.125, 0.5, 0.125, 1.0, 0.09375, 1.0, 0.09375, 0.5, 0.09375, 0.5, 0.09375, 1.0, 0.0625, 1.0, 0.0625, 0.5, 0.2138, 0.4318, 0.1791, 0.4213, 0.6791, 0.4213, 0.7138, 0.4318, 0.0625, 0.5, 0.0625, 1.0, 0.03125, 1.0, 0.03125, 0.5, 0.03125, 0.5, 0.03125, 1.0, 0.0, 1.0, 0.0, 0.5, 0.25, 0.4354, 0.2138, 0.4318, 0.7138, 0.4318, 0.75, 0.4354, 0.7862, 0.4318, 0.75, 0.4354, 0.75, 0.49, 0.7968, 0.4854, 0.25, 0.4354, 0.2862, 0.4318, 0.2968, 0.4854, 0.25, 0.49, 0.8209, 0.4213, 0.7862, 0.4318, 0.7968, 0.4854, 0.8418, 0.4717, 0.2862, 0.4318, 0.3209, 0.4213, 0.3418, 0.4717, 0.2968, 0.4854, 0.853, 0.4041, 0.8209, 0.4213, 0.8418, 0.4717, 0.8833, 0.4496, 0.3209, 0.4213, 0.353, 0.4041, 0.3833, 0.4496, 0.3418, 0.4717, 0.8811, 0.3811, 0.853, 0.4041, 0.8833, 0.4496, 0.9197, 0.4197, 0.353, 0.4041, 0.3811, 0.3811, 0.4197, 0.4197, 0.3833, 0.4496, 0.9041, 0.353, 0.8811, 0.3811, 0.9197, 0.4197, 0.9496, 0.3833, 0.3811, 0.3811, 0.4041, 0.353, 0.4496, 0.3833, 0.4197, 0.4197, 0.9212, 0.3209, 0.9041, 0.353, 0.9496, 0.3833, 0.9717, 0.3418, 0.4041, 0.353, 0.4213, 0.3209, 0.4717, 0.3418, 0.4496, 0.3833, 0.9318, 0.2862, 0.9212, 0.3209, 0.9717, 0.3418, 0.9854, 0.2968, 0.4213, 0.3209, 0.4318, 0.2862, 0.4854, 0.2968, 0.4717, 0.3418, 0.9354, 0.25, 0.9318, 0.2862, 0.9854, 0.2968, 0.99, 0.25, 0.4318, 0.2862, 0.4354, 0.25, 0.49, 0.25, 0.4854, 0.2968, 0.9318, 0.2138, 0.9354, 0.25, 0.99, 0.25, 0.9854, 0.2032, 0.4354, 0.25, 0.4318, 0.2138, 0.4854, 0.2032, 0.49, 0.25, 0.9213, 0.1791, 0.9318, 0.2138, 0.9854, 0.2032, 0.9717, 0.1582, 0.4318, 0.2138, 0.4213, 0.1791, 0.4717, 0.1582, 0.4854, 0.2032, 0.9041, 0.147, 0.9213, 0.1791, 0.9717, 0.1582, 0.9496, 0.1167, 0.4213, 0.1791, 0.4041, 0.147, 0.4496, 0.1167, 0.4717, 0.1582, 0.8811, 0.1189, 0.9041, 0.147, 0.9496, 0.1167, 0.9197, 0.08029, 0.4041, 0.147, 0.3811, 0.1189, 0.4197, 0.08029, 0.4496, 0.1167, 0.853, 0.09588, 0.8811, 0.1189, 0.9197, 0.08029, 0.8833, 0.05045, 0.3811, 0.1189, 0.353, 0.09588, 0.3833, 0.05045, 0.4197, 0.08029, 0.8209, 0.07875, 0.853, 0.09588, 0.8833, 0.05045, 0.8418, 0.02827, 0.353, 0.09588, 0.3209, 0.07875, 0.3418, 0.02827, 0.3833, 0.05045, 0.7862, 0.0682, 0.8209, 0.07875, 0.8418, 0.02827, 0.7968, 0.01461, 0.3209, 0.07875, 0.2862, 0.0682, 0.2968, 0.01461, 0.3418, 0.02827, 0.75, 0.06464, 0.7862, 0.0682, 0.7968, 0.01461, 0.75, 0.01, 0.2862, 0.0682, 0.25, 0.06464, 0.25, 0.01, 0.2968, 0.01461, 0.7138, 0.0682, 0.75, 0.06464, 0.75, 0.01, 0.7032, 0.01461, 0.25, 0.06464, 0.2138, 0.0682, 0.2032, 0.01461, 0.25, 0.01, 0.6791, 0.07875, 0.7138, 0.0682, 0.7032, 0.01461, 0.6582, 0.02827, 0.2138, 0.0682, 0.1791, 0.07875, 0.1582, 0.02827, 0.2032, 0.01461, 0.647, 0.09588, 0.6791, 0.07875, 0.6582, 0.02827, 0.6167, 0.05045, 0.1791, 0.07875, 0.147, 0.09588, 0.1167, 0.05045, 0.1582, 0.02827, 0.6189, 0.1189, 0.647, 0.09588, 0.6167, 0.05045, 0.5803, 0.08029, 0.147, 0.09588, 0.1189, 0.1189, 0.08029, 0.08029, 0.1167, 0.05045, 0.5959, 0.147, 0.6189, 0.1189, 0.5803, 0.08029, 0.5504, 0.1167, 0.1189, 0.1189, 0.09588, 0.147, 0.05045, 0.1167, 0.08029, 0.08029, 0.5787, 0.1791, 0.5959, 0.147, 0.5504, 0.1167, 0.5283, 0.1582, 0.09588, 0.147, 0.07875, 0.1791, 0.02827, 0.1582, 0.05045, 0.1167, 0.5682, 0.2138, 0.5787, 0.1791, 0.5283, 0.1582, 0.5146, 0.2032, 0.07875, 0.1791, 0.0682, 0.2138, 0.01461, 0.2032, 0.02827, 0.1582, 0.5646, 0.25, 0.5682, 0.2138, 0.5146, 0.2032, 0.51, 0.25, 0.0682, 0.2138, 0.06464, 0.25, 0.01, 0.25, 0.01461, 0.2032, 0.5682, 0.2862, 0.5646, 0.25, 0.51, 0.25, 0.5146, 0.2968, 0.06464, 0.25, 0.0682, 0.2862, 0.01461, 0.2968, 0.01, 0.25, 0.5787, 0.3209, 0.5682, 0.2862, 0.5146, 0.2968, 0.5283, 0.3418, 0.0682, 0.2862, 0.07875, 0.3209, 0.02827, 0.3418, 0.01461, 0.2968, 0.5959, 0.353, 0.5787, 0.3209, 0.5283, 0.3418, 0.5504, 0.3833, 0.07875, 0.3209, 0.09588, 0.353, 0.05045, 0.3833, 0.02827, 0.3418, 0.6189, 0.3811, 0.5959, 0.353, 0.5504, 0.3833, 0.5803, 0.4197, 0.09588, 0.353, 0.1189, 0.3811, 0.08029, 0.4197, 0.05045, 0.3833, 0.647, 0.4041, 0.6189, 0.3811, 0.5803, 0.4197, 0.6167, 0.4496, 0.1189, 0.3811, 0.147, 0.4041, 0.1167, 0.4496, 0.08029, 0.4197, 0.6791, 0.4213, 0.647, 0.4041, 0.6167, 0.4496, 0.6582, 0.4717, 0.147, 0.4041, 0.1791, 0.4213, 0.1582, 0.4717, 0.1167, 0.4496, 0.7138, 0.4318, 0.6791, 0.4213, 0.6582, 0.4717, 0.7032, 0.4854, 0.1791, 0.4213, 0.2138, 0.4318, 0.2032, 0.4854, 0.1582, 0.4717, 0.75, 0.4354, 0.7138, 0.4318, 0.7032, 0.4854, 0.75, 0.49, 0.2138, 0.4318, 0.25, 0.4354, 0.25, 0.49, 0.2032, 0.4854, 0.1791, 0.4213, 0.147, 0.4041, 0.647, 0.4041, 0.6791, 0.4213, 0.147, 0.4041, 0.1189, 0.3811, 0.6189, 0.3811, 0.647, 0.4041, 0.1189, 0.3811, 0.09588, 0.353, 0.5959, 0.353, 0.6189, 0.3811, 0.09588, 0.353, 0.07875, 0.3209, 0.5787, 0.3209, 0.5959, 0.353, 0.07875, 0.3209, 0.0682, 0.2862, 0.5682, 0.2862, 0.5787, 0.3209, 0.0682, 0.2862, 0.06464, 0.25, 0.5646, 0.25, 0.5682, 0.2862, 0.06464, 0.25, 0.0682, 0.2138, 0.5682, 0.2138, 0.5646, 0.25, 0.0682, 0.2138, 0.07875, 0.1791, 0.5787, 0.1791, 0.5682, 0.2138, 0.07875, 0.1791, 0.09588, 0.147, 0.5959, 0.147, 0.5787, 0.1791, 0.09588, 0.147, 0.1189, 0.1189, 0.6189, 0.1189, 0.5959, 0.147, 0.1189, 0.1189, 0.147, 0.09588, 0.647, 0.09588, 0.6189, 0.1189, 0.147, 0.09588, 0.1791, 0.07875, 0.6791, 0.07875, 0.647, 0.09588, 0.1791, 0.07875, 0.2138, 0.0682, 0.7138, 0.0682, 0.6791, 0.07875, 0.2138, 0.0682, 0.25, 0.06464, 0.75, 0.06464, 0.7138, 0.0682, 0.25, 0.06464, 0.2862, 0.0682, 0.7862, 0.0682, 0.75, 0.06464, 0.2862, 0.0682, 0.3209, 0.07875, 0.8209, 0.07875, 0.7862, 0.0682, 0.3209, 0.07875, 0.353, 0.09588, 0.853, 0.09588, 0.8209, 0.07875, 0.353, 0.09588, 0.3811, 0.1189, 0.8811, 0.1189, 0.853, 0.09588, 0.3811, 0.1189, 0.4041, 0.147, 0.9041, 0.147, 0.8811, 0.1189, 0.4041, 0.147, 0.4213, 0.1791, 0.9213, 0.1791, 0.9041, 0.147, 0.4213, 0.1791, 0.4318, 0.2138, 0.9318, 0.2138, 0.9213, 0.1791, 0.4318, 0.2138, 0.4354, 0.25, 0.9354, 0.25, 0.9318, 0.2138, 0.4354, 0.25, 0.4318, 0.2862, 0.9318, 0.2862, 0.9354, 0.25, 0.4318, 0.2862, 0.4213, 0.3209, 0.9212, 0.3209, 0.9318, 0.2862, 0.4213, 0.3209, 0.4041, 0.353, 0.9041, 0.353, 0.9212, 0.3209, 0.4041, 0.353, 0.3811, 0.3811, 0.8811, 0.3811, 0.9041, 0.353, 0.3811, 0.3811, 0.353, 0.4041, 0.853, 0.4041, 0.8811, 0.3811, 0.353, 0.4041, 0.3209, 0.4213, 0.8209, 0.4213, 0.853, 0.4041, 0.3209, 0.4213, 0.2862, 0.4318, 0.7862, 0.4318, 0.8209, 0.4213, 0.2862, 0.4318, 0.25, 0.4354, 0.75, 0.4354, 0.7862, 0.4318])
me_cylinder_007.materials.append(mat_metal)
me_cylinder_007.update()

# ---- curves / text
cu_plane_001 = bpy.data.curves.new('Plane.001', 'CURVE')
cu_plane_001.dimensions = '3D'
_sp = cu_plane_001.splines.new('POLY'); _sp.points.add(1)
_sp.points.foreach_set('co', [-0.06899, 0.06205, 0.0, 0.0, -0.06899, -0.0617, 0.0, 0.0])
_sp.points.foreach_set('radius', [0.06899, 0.06899])
_sp.order_v = 0
_sp.resolution_v = 0
_sp.use_endpoint_u = True
_sp.use_smooth = False
cu_plane_001.materials.append(mat_metal)
cu_plane_001.bevel_depth = 0.01
cu_plane_001.fill_mode = 'FULL'
cu_plane = bpy.data.curves.new('Plane', 'CURVE')
cu_plane.dimensions = '3D'
_sp = cu_plane.splines.new('POLY'); _sp.points.add(1)
_sp.points.foreach_set('co', [-0.06899, 0.06234, 0.0, 0.0, -0.06899, -0.06205, 0.0, 0.0])
_sp.points.foreach_set('radius', [0.06899, 0.06899])
_sp.order_v = 0
_sp.resolution_v = 0
_sp.use_endpoint_u = True
_sp.use_smooth = False
cu_plane.materials.append(mat_metal)
cu_plane.bevel_depth = 0.01
cu_plane.fill_mode = 'FULL'

# ---- objects
ob_plane_001 = bpy.data.objects.new('Plane.001', cu_plane_001)
ob_plane = bpy.data.objects.new('Plane', cu_plane)
ob_handle = bpy.data.objects.new('handle', me_cube_018)
ob_gitter = bpy.data.objects.new('gitter', me_cube_004)
ob_cylinder_008 = bpy.data.objects.new('Cylinder.008', me_cylinder_017)
ob_cylinder_003 = bpy.data.objects.new('Cylinder.003', me_cylinder_010)
ob_cylinder_001 = bpy.data.objects.new('Cylinder.001', me_cylinder_007)

# ---- transforms, parenting, visibility, modifiers, constraints
ob_plane_001.parent = ob_gitter
ob_plane_001.matrix_parent_inverse = Matrix(((0.7071, 0.7071, 0.0, -0.0), (-0.7071, 0.7071, -0.0, 0.0), (0.0, -0.0, 1.0, -0.3), (-0.0, 0.0, -0.0, 1.0)))
ob_plane_001.location = (0.004393, -0.005229, 0.3)
ob_plane_001.rotation_euler = (0.0, 0.0, -0.7854)
_m = ob_plane_001.modifiers.new('Array', 'ARRAY')
_m.count = 6
_m.relative_offset_displace = (18.0, 0.0, 0.0)
ob_plane.parent = ob_gitter
ob_plane.matrix_parent_inverse = Matrix(((0.7071, 0.7071, 0.0, -0.0), (-0.7071, 0.7071, -0.0, 0.0), (0.0, -0.0, 1.0, -0.3), (-0.0, 0.0, -0.0, 1.0)))
ob_plane.location = (0.004811, 0.004811, 0.3)
ob_plane.rotation_euler = (0.0, -0.0, 0.7854)
_m = ob_plane.modifiers.new('Array', 'ARRAY')
_m.count = 6
_m.relative_offset_displace = (18.0, 0.0, 0.0)
ob_handle.location = (0.0, 0.0, 0.3007)
_m = ob_handle.modifiers.new('Mirror', 'MIRROR')
ob_gitter.location = (0.0, 0.0, 0.3)
ob_gitter.rotation_euler = (0.0, 0.0, 0.7854)
_m = ob_gitter.modifiers.new('Bevel', 'BEVEL')
_m.width = 0.005
_m.width_pct = 0.005
ob_cylinder_008.parent = ob_handle
ob_cylinder_008.matrix_parent_inverse = Matrix(((1.0, -0.0, 0.0, -0.0), (-0.0, 1.0, -0.0, 0.0), (0.0, -0.0, 1.0, -0.3007), (-0.0, 0.0, -0.0, 1.0)))
ob_cylinder_008.location = (3.15e-20, 0.1223, 0.3164)
ob_cylinder_008.rotation_euler = (-0.0, 1.571, 0.0)
_m = ob_cylinder_008.modifiers.new('Mirror', 'MIRROR')
_m.use_axis = (False, False, True)
ob_cylinder_003.location = (-0.09572, 0.0, 0.3002)
ob_cylinder_001.location = (0.09499, 0.0, 0.3002)

# ---- collection membership
col_collection.objects.link(ob_plane_001)
col_collection.objects.link(ob_plane)
col_collection.objects.link(ob_handle)
col_collection.objects.link(ob_gitter)
col_collection.objects.link(ob_cylinder_008)
col_collection.objects.link(ob_cylinder_003)
col_collection.objects.link(ob_cylinder_001)

# ---- scene / render settings (as saved in the file)
scene.frame_start = 1; scene.frame_end = 250; scene.frame_set(1)
scene.render.engine = 'BLENDER_EEVEE_NEXT'
scene.cycles.sampling_pattern = 'TABULATED_SOBOL'
scene.eevee.ray_tracing_options.trace_max_roughness = 0.0
bpy.context.view_layer.update()

# ---- added for rendering (the .blend has no active camera and no usable light): camera, sun
cam_auto = bpy.data.cameras.new('AutoCamera')
cam_auto.lens = 50.0
cam_auto.sensor_width = 36.0
cam_auto.clip_end = 1000.0
ob_auto_camera = bpy.data.objects.new('AutoCamera', cam_auto)
scene.collection.objects.link(ob_auto_camera)
ob_auto_camera.location = (0.412427, -0.544183, 0.662599)
ob_auto_camera.rotation_euler = (1.09748, -7.21219e-08, 0.694738)
scene.camera = ob_auto_camera
light_auto_sun = bpy.data.lights.new('AutoSun', 'SUN')
light_auto_sun.energy = 3.0
light_auto_sun.angle = 0.0523599
ob_auto_sun = bpy.data.objects.new('AutoSun', light_auto_sun)
scene.collection.objects.link(ob_auto_sun)
ob_auto_sun.rotation_euler = (0.872665, 0.174533, 0.523599)
bpy.context.view_layer.update()
